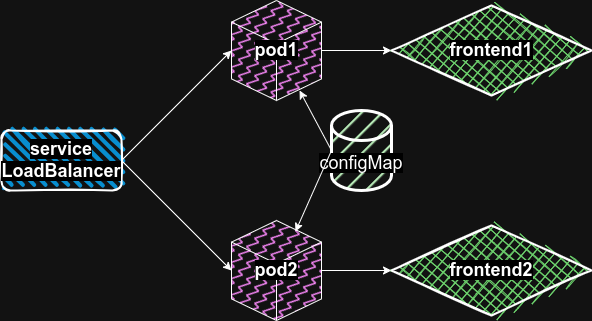

The diagram above was exported from draw.io. Its source (the exported page's mxGraphModel, read from the mxfile embedded in the PNG):
<mxGraphModel dx="1706" dy="945" grid="1" gridSize="10" guides="1" tooltips="1" connect="1" arrows="1" fold="1" page="1" pageScale="1" pageWidth="827" pageHeight="1169" math="0" shadow="0">
  <root>
    <mxCell id="0" />
    <mxCell id="1" parent="0" />
    <mxCell id="NE4WzX-HaHfLghITMhZU-1" value="&lt;b&gt;&lt;font style=&quot;font-size: 18px; background-color: rgb(255, 255, 255);&quot;&gt;service&lt;br&gt;LoadBalancer&lt;br&gt;&lt;/font&gt;&lt;/b&gt;" style="rounded=1;whiteSpace=wrap;html=1;strokeWidth=2;fillWeight=4;hachureGap=8;hachureAngle=45;fillColor=#1ba1e2;sketch=1;" parent="1" vertex="1">
      <mxGeometry x="150" y="260" width="120" height="60" as="geometry" />
    </mxCell>
    <mxCell id="NE4WzX-HaHfLghITMhZU-2" value="&lt;p&gt;&lt;font style=&quot;font-size: 18px;&quot;&gt;&lt;b style=&quot;background-color: rgb(255, 255, 255);&quot;&gt;pod1&lt;/b&gt;&lt;/font&gt;&lt;/p&gt;" style="html=1;whiteSpace=wrap;shape=isoCube2;backgroundOutline=1;isoAngle=15;fillStyle=zigzag-line;fillColor=#CC00CC;" parent="1" vertex="1">
      <mxGeometry x="380" y="130" width="90" height="100" as="geometry" />
    </mxCell>
    <mxCell id="NE4WzX-HaHfLghITMhZU-3" value="&lt;span style=&quot;font-size: 18px; background-color: rgb(255, 255, 255);&quot;&gt;&lt;b&gt;frontend1&lt;/b&gt;&lt;/span&gt;" style="rhombus;whiteSpace=wrap;html=1;strokeWidth=2;fillWeight=-1;hachureGap=8;fillStyle=cross-hatch;fillColor=#006600;sketch=1;" parent="1" vertex="1">
      <mxGeometry x="540" y="135" width="200" height="90" as="geometry" />
    </mxCell>
    <mxCell id="NE4WzX-HaHfLghITMhZU-4" value="" style="endArrow=classic;html=1;rounded=0;exitX=1;exitY=0.5;exitDx=0;exitDy=0;entryX=0;entryY=0.5;entryDx=0;entryDy=0;entryPerimeter=0;" parent="1" source="NE4WzX-HaHfLghITMhZU-1" target="NE4WzX-HaHfLghITMhZU-2" edge="1">
      <mxGeometry width="50" height="50" relative="1" as="geometry">
        <mxPoint x="390" y="500" as="sourcePoint" />
        <mxPoint x="440" y="450" as="targetPoint" />
      </mxGeometry>
    </mxCell>
    <mxCell id="NE4WzX-HaHfLghITMhZU-5" value="" style="endArrow=classic;html=1;rounded=0;entryX=0;entryY=0.5;entryDx=0;entryDy=0;" parent="1" source="NE4WzX-HaHfLghITMhZU-2" target="NE4WzX-HaHfLghITMhZU-3" edge="1">
      <mxGeometry width="50" height="50" relative="1" as="geometry">
        <mxPoint x="390" y="450" as="sourcePoint" />
        <mxPoint x="440" y="400" as="targetPoint" />
      </mxGeometry>
    </mxCell>
    <mxCell id="wmtc3Sqz1iVkNW7HwF6M-1" value="&lt;font style=&quot;font-size: 18px;&quot;&gt;&lt;b style=&quot;background-color: rgb(255, 255, 255);&quot;&gt;pod2&lt;br&gt;&lt;/b&gt;&lt;/font&gt;" style="html=1;whiteSpace=wrap;shape=isoCube2;backgroundOutline=1;isoAngle=15;fillStyle=zigzag-line;fillColor=#CC00CC;" parent="1" vertex="1">
      <mxGeometry x="380" y="350" width="90" height="100" as="geometry" />
    </mxCell>
    <mxCell id="wmtc3Sqz1iVkNW7HwF6M-2" value="&lt;span style=&quot;font-size: 18px; background-color: rgb(255, 255, 255);&quot;&gt;&lt;b&gt;frontend2&lt;/b&gt;&lt;/span&gt;" style="rhombus;whiteSpace=wrap;html=1;strokeWidth=2;fillWeight=-1;hachureGap=8;fillStyle=cross-hatch;fillColor=#006600;sketch=1;" parent="1" vertex="1">
      <mxGeometry x="540" y="355" width="200" height="90" as="geometry" />
    </mxCell>
    <mxCell id="wmtc3Sqz1iVkNW7HwF6M-3" value="" style="endArrow=classic;html=1;rounded=0;exitX=1;exitY=0.5;exitDx=0;exitDy=0;entryX=0;entryY=0.5;entryDx=0;entryDy=0;entryPerimeter=0;" parent="1" source="NE4WzX-HaHfLghITMhZU-1" target="wmtc3Sqz1iVkNW7HwF6M-1" edge="1">
      <mxGeometry width="50" height="50" relative="1" as="geometry">
        <mxPoint x="390" y="430" as="sourcePoint" />
        <mxPoint x="440" y="380" as="targetPoint" />
      </mxGeometry>
    </mxCell>
    <mxCell id="wmtc3Sqz1iVkNW7HwF6M-4" value="" style="endArrow=classic;html=1;rounded=0;entryX=0;entryY=0.5;entryDx=0;entryDy=0;" parent="1" source="wmtc3Sqz1iVkNW7HwF6M-1" target="wmtc3Sqz1iVkNW7HwF6M-2" edge="1">
      <mxGeometry width="50" height="50" relative="1" as="geometry">
        <mxPoint x="390" y="470" as="sourcePoint" />
        <mxPoint x="440" y="420" as="targetPoint" />
      </mxGeometry>
    </mxCell>
    <mxCell id="wmtc3Sqz1iVkNW7HwF6M-9" value="&lt;font style=&quot;font-size: 18px; background-color: rgb(255, 255, 255);&quot;&gt;configMap&lt;br&gt;&lt;/font&gt;" style="shape=cylinder3;whiteSpace=wrap;html=1;boundedLbl=1;backgroundOutline=1;size=15;align=center;fillColor=#003300;fillStyle=hatch;strokeWidth=3;" parent="1" vertex="1">
      <mxGeometry x="480" y="240" width="60" height="80" as="geometry" />
    </mxCell>
    <mxCell id="wmtc3Sqz1iVkNW7HwF6M-10" value="" style="endArrow=classic;html=1;rounded=0;entryX=0.756;entryY=0.9;entryDx=0;entryDy=0;entryPerimeter=0;exitX=0;exitY=0.5;exitDx=0;exitDy=0;exitPerimeter=0;" parent="1" source="wmtc3Sqz1iVkNW7HwF6M-9" target="NE4WzX-HaHfLghITMhZU-2" edge="1">
      <mxGeometry width="50" height="50" relative="1" as="geometry">
        <mxPoint x="520" y="510" as="sourcePoint" />
        <mxPoint x="570" y="460" as="targetPoint" />
      </mxGeometry>
    </mxCell>
    <mxCell id="wmtc3Sqz1iVkNW7HwF6M-11" value="" style="endArrow=classic;html=1;rounded=0;exitX=0;exitY=0.5;exitDx=0;exitDy=0;exitPerimeter=0;entryX=0.711;entryY=0.11;entryDx=0;entryDy=0;entryPerimeter=0;" parent="1" source="wmtc3Sqz1iVkNW7HwF6M-9" target="wmtc3Sqz1iVkNW7HwF6M-1" edge="1">
      <mxGeometry width="50" height="50" relative="1" as="geometry">
        <mxPoint x="520" y="510" as="sourcePoint" />
        <mxPoint x="510" y="350" as="targetPoint" />
      </mxGeometry>
    </mxCell>
  </root>
</mxGraphModel>